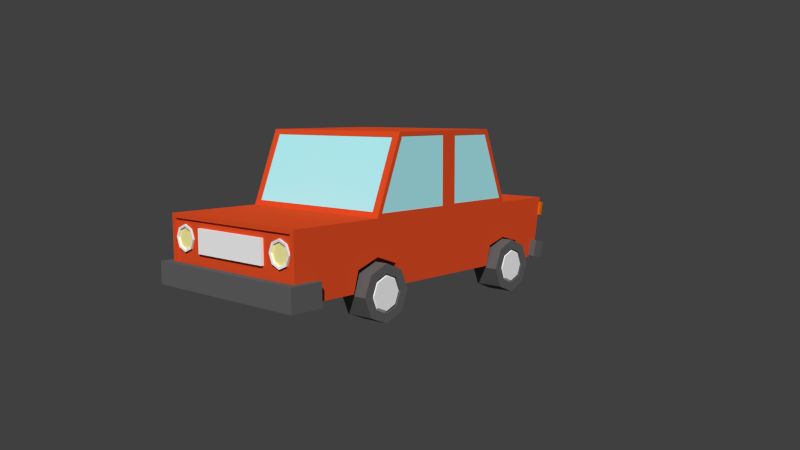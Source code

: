 # Source: car.blend  (saved by Blender 2.67.0; exported with 4.5.12 LTS)
import bpy
from mathutils import Matrix  # noqa: F401  (used for matrix-valued properties, if any)

bpy.ops.wm.read_factory_settings(use_empty=True)
scene = bpy.context.scene
scene.name = 'Scene'

# ---- collections
col_collection_1 = bpy.data.collections.new('Collection 1'); scene.collection.children.link(col_collection_1)

# ---- materials (node trees are filled in below, after node groups)
mat_car_paint = bpy.data.materials.new('Car Paint')
mat_car_paint.alpha_threshold = 0.0
mat_car_paint.use_transparent_shadow = False
mat_car_paint.diffuse_color = (0.8, 0.07989, 0.01871, 1.0)
mat_car_paint.roughness = 0.5
mat_car_paint.line_color = (0.0, 0.0, 0.0, 1.0)
mat_rubber = bpy.data.materials.new('Rubber')
mat_rubber.alpha_threshold = 0.0
mat_rubber.use_transparent_shadow = False
mat_rubber.diffuse_color = (0.1282, 0.1282, 0.1282, 1.0)
mat_rubber.roughness = 0.5
mat_rubber.line_color = (0.0, 0.0, 0.0, 1.0)
mat_chrome = bpy.data.materials.new('Chrome')
mat_chrome.alpha_threshold = 0.0
mat_chrome.use_transparent_shadow = False
mat_chrome.diffuse_color = (1.0, 1.0, 1.0, 1.0)
mat_chrome.roughness = 0.5
mat_chrome.line_color = (0.0, 0.0, 0.0, 1.0)
mat_glass = bpy.data.materials.new('Glass')
mat_glass.alpha_threshold = 0.0
mat_glass.use_transparent_shadow = False
mat_glass.diffuse_color = (0.4718, 0.9512, 1.0, 1.0)
mat_glass.roughness = 0.5
mat_glass.line_color = (0.0, 0.0, 0.0, 1.0)
mat_turn_signal = bpy.data.materials.new('Turn Signal')
mat_turn_signal.alpha_threshold = 0.0
mat_turn_signal.use_transparent_shadow = False
mat_turn_signal.diffuse_color = (0.8, 0.1681, 0.0, 1.0)
mat_turn_signal.roughness = 0.5
mat_turn_signal.line_color = (0.0, 0.0, 0.0, 1.0)
mat_brake_light = bpy.data.materials.new('Brake Light')
mat_brake_light.alpha_threshold = 0.0
mat_brake_light.use_transparent_shadow = False
mat_brake_light.diffuse_color = (0.8, 0.0, 0.0, 1.0)
mat_brake_light.roughness = 0.5
mat_brake_light.line_color = (0.0, 0.0, 0.0, 1.0)
mat_headlight = bpy.data.materials.new('Headlight')
mat_headlight.alpha_threshold = 0.0
mat_headlight.use_transparent_shadow = False
mat_headlight.diffuse_color = (1.0, 0.9241, 0.3703, 1.0)
mat_headlight.roughness = 0.5
mat_headlight.line_color = (0.0, 0.0, 0.0, 1.0)

# ---- material node trees

# ---- world
world_world = bpy.data.worlds.new('World'); scene.world = world_world
world_world.color = (0.05088, 0.05088, 0.05088)
world_world.use_sun_shadow = False
world_world.sun_shadow_jitter_overblur = 0.0
world_world.cycles.sampling_method = 'MANUAL'
world_world.cycles.sample_map_resolution = 256

# ---- cameras
cam_camera = bpy.data.cameras.new('Camera')
cam_camera.clip_end = 100.0
cam_camera.lens = 35.0
cam_camera.sensor_width = 32.0
cam_camera.sensor_height = 18.0
cam_camera.ortho_scale = 7.314
cam_camera.dof.focus_distance = 0.0
cam_camera.dof.aperture_fstop = 128.0

# ---- meshes
me_cube_001 = bpy.data.meshes.new('Cube.001')
me_cube_001.from_pydata([(2.987, -5.935, -2.327), (2.987, 5.765, -2.327), (2.987, -5.935, -0.1407), (2.987, 6.165, -0.1407), (2.987, 3.832, -0.1407), (2.987, -2.601, -0.1407), (0.0, 3.085, -1.617), (2.987, -1.601, 2.466), (2.987, 2.832, 2.466), (2.987, 0.9152, -0.1407), (2.987, 0.6152, -2.327), (2.987, 0.9152, 2.466), (2.987, 0.6152, -0.1407), (2.987, 0.9152, -2.327), (2.987, 0.6152, 2.466), (2.987, 1.082, 0.0264), (2.987, 3.6, 0.0264), (2.987, 1.082, 2.299), (2.987, 2.711, 2.299), (2.987, -1.504, 2.33), (2.987, -2.413, -0.005094), (2.987, 0.4796, -0.005094), (2.987, 0.4796, 2.33), (-2.987, -5.935, -2.327), (-2.987, 5.765, -2.327), (-2.987, -5.935, -0.1407), (-2.987, 6.165, -0.1407), (-2.987, 3.832, -0.1407), (-2.987, -2.601, -0.1407), (4.768e-07, 3.832, -1.399), (-2.987, -1.601, 2.466), (-2.987, 2.832, 2.466), (-2.987, 0.9152, -0.1407), (-2.987, 0.6152, -2.327), (-2.987, 0.9152, 2.466), (-2.987, 0.6152, -0.1407), (-2.987, 0.9152, -2.327), (-2.987, 0.6152, 2.466), (-2.987, 1.082, 0.0264), (-2.987, 3.6, 0.0264), (-2.987, 1.082, 2.299), (-2.987, 2.711, 2.299), (-7.122e-07, -5.935, -0.1407), (-7.122e-07, -5.935, -2.327), (7.122e-07, 6.165, -0.1407), (7.122e-07, 5.765, -2.327), (4.768e-07, 4.646, -1.617), (3.561e-07, 3.832, -0.1407), (-3.561e-07, -2.601, -0.1407), (-3.561e-07, -1.601, 2.466), (1.781e-07, 2.832, 2.466), (-4.451e-08, 0.9152, -2.327), (-8.903e-08, 0.6152, 2.466), (-8.903e-08, 0.6152, -2.327), (-4.451e-08, 0.9152, 2.466), (-2.987, -1.504, 2.33), (-2.987, -2.413, -0.005094), (-2.987, 0.4796, -0.005094), (-2.987, 0.4796, 2.33), (-3.407e-07, -2.544, 0.03216), (2.715, -2.544, 0.03216), (-3.715e-07, -1.659, 2.293), (2.715, -1.659, 2.293), (-2.715, -2.544, 0.03216), (-2.715, -1.659, 2.293), (3.402e-07, 3.772, 0.03855), (2.705, 3.772, 0.03855), (1.807e-07, 2.892, 2.286), (2.705, 2.892, 2.286), (-2.705, 3.772, 0.03855), (-2.705, 2.892, 2.286), (-7.122e-07, -5.935, -2.185), (2.817, -5.935, -2.185), (2.817, -5.935, -0.283), (-7.122e-07, -5.935, -0.283), (-2.817, -5.935, -2.185), (-2.817, -5.935, -0.283), (-7.202e-07, -5.869, -2.185), (2.817, -5.869, -2.185), (2.817, -5.869, -0.283), (-7.202e-07, -5.869, -0.283), (-2.817, -5.869, -2.185), (-2.817, -5.869, -0.283), (-6.573e-07, -5.869, -1.329), (1.564, -5.869, -1.329), (1.564, -5.869, -0.5178), (-6.573e-07, -5.869, -0.5178), (-1.564, -5.869, -1.329), (-1.564, -5.869, -0.5178), (-6.488e-07, -5.958, -1.329), (1.564, -5.958, -1.329), (1.564, -5.958, -0.5178), (-6.488e-07, -5.958, -0.5178), (-1.564, -5.958, -1.329), (-1.564, -5.958, -0.5178), (3.049, 6.026, -0.7874), (3.049, 6.122, -0.3077), (2.602, 6.122, -0.3077), (2.602, 6.026, -0.7874), (3.049, 6.17, -0.8162), (3.049, 6.266, -0.3365), (2.602, 6.266, -0.3365), (2.602, 6.17, -0.8162), (2.584, 6.026, -0.7874), (2.584, 6.122, -0.3077), (1.867, 6.122, -0.3077), (1.867, 6.026, -0.7874), (2.584, 6.17, -0.8162), (2.584, 6.266, -0.3365), (1.867, 6.266, -0.3365), (1.867, 6.17, -0.8162), (-3.049, 6.026, -0.7874), (-3.049, 6.122, -0.3077), (-2.602, 6.122, -0.3077), (-2.602, 6.026, -0.7874), (-3.049, 6.17, -0.8162), (-3.049, 6.266, -0.3365), (-2.602, 6.266, -0.3365), (-2.602, 6.17, -0.8162), (-2.584, 6.026, -0.7874), (-2.584, 6.122, -0.3077), (-1.867, 6.122, -0.3077), (-1.867, 6.026, -0.7874), (-2.584, 6.17, -0.8162), (-2.584, 6.266, -0.3365), (-1.867, 6.266, -0.3365), (-1.867, 6.17, -0.8162), (-7.237e-07, 5.705, -2.326), (-7.237e-07, 5.823, -1.736), (-3.233, 5.705, -2.326), (-3.233, 5.823, -1.736), (3.233, 5.823, -1.736), (3.233, 5.705, -2.326), (-3.233, 5.934, -2.372), (-3.233, 6.052, -1.781), (-2.974, 5.823, -1.736), (-2.974, 5.705, -2.326), (-2.974, 6.052, -1.781), (-2.974, 5.934, -2.372), (-2.974, 5.473, -2.279), (-2.974, 5.591, -1.689), (-3.233, 5.591, -1.689), (-3.233, 5.473, -2.279), (3.233, 5.934, -2.372), (3.233, 6.052, -1.781), (-7.237e-07, 6.052, -1.781), (-7.237e-07, 5.934, -2.372), (2.974, 5.823, -1.736), (2.974, 5.705, -2.326), (2.974, 6.052, -1.781), (2.974, 5.934, -2.372), (2.974, 5.473, -2.279), (2.974, 5.591, -1.689), (3.233, 5.591, -1.689), (3.233, 5.473, -2.279), (3.363e-07, 3.732, 0.02532), (2.705, 3.732, 0.02532), (1.769e-07, 2.852, 2.273), (2.705, 2.852, 2.273), (-2.705, 3.732, 0.02532), (-2.705, 2.852, 2.273), (2.975, 1.082, 0.0264), (2.975, 3.6, 0.0264), (2.975, 1.082, 2.299), (2.975, 2.711, 2.299), (2.975, -1.504, 2.33), (2.975, -2.413, -0.005094), (2.975, 0.4796, -0.005094), (2.975, 0.4796, 2.33), (-2.975, 1.082, 0.0264), (-2.975, 3.6, 0.0264), (-2.975, 1.082, 2.299), (-2.975, 2.711, 2.299), (-2.975, -1.504, 2.33), (-2.975, -2.413, -0.005094), (-2.975, 0.4796, -0.005094), (-2.975, 0.4796, 2.33), (-3.389e-07, -2.534, 0.029), (2.715, -2.534, 0.029), (-3.697e-07, -1.65, 2.29), (2.715, -1.65, 2.29), (-2.715, -2.534, 0.029), (-2.715, -1.65, 2.29), (-7.237e-07, -5.994, -2.464), (-7.237e-07, -5.997, -1.689), (-3.233, -5.994, -2.464), (-3.233, -5.997, -1.689), (3.233, -5.997, -1.689), (3.233, -5.994, -2.464), (-3.233, -6.262, -2.466), (-3.233, -6.266, -1.691), (-2.974, -5.997, -1.689), (-2.974, -5.994, -2.464), (-2.974, -6.266, -1.691), (-2.974, -6.262, -2.466), (-2.974, -5.124, -2.462), (-2.974, -5.127, -1.687), (-3.233, -5.127, -1.687), (-3.233, -5.124, -2.462), (3.233, -6.262, -2.466), (3.233, -6.266, -1.691), (-7.237e-07, -6.266, -1.691), (-7.237e-07, -6.262, -2.466), (2.974, -5.997, -1.689), (2.974, -5.994, -2.464), (2.974, -6.266, -1.691), (2.974, -6.262, -2.466), (2.974, -5.124, -2.462), (2.974, -5.127, -1.687), (3.233, -5.127, -1.687), (3.233, -5.124, -2.462), (2.325, -5.831, -0.5375), (2.066, -5.831, -0.6447), (1.959, -5.831, -0.9035), (2.066, -5.831, -1.162), (2.325, -5.831, -1.269), (2.584, -5.831, -1.162), (2.691, -5.831, -0.9035), (2.584, -5.831, -0.6447), (2.325, -5.925, -0.5375), (2.066, -5.925, -0.6447), (1.959, -5.925, -0.9035), (2.066, -5.925, -1.162), (2.325, -5.925, -1.269), (2.584, -5.925, -1.162), (2.691, -5.925, -0.9035), (2.584, -5.925, -0.6447), (2.325, -5.82, -0.4568), (2.009, -5.82, -0.5876), (1.878, -5.82, -0.9035), (2.009, -5.82, -1.219), (2.325, -5.82, -1.35), (2.641, -5.82, -1.219), (2.772, -5.82, -0.9035), (2.641, -5.82, -0.5876), (2.325, -5.936, -0.4568), (2.009, -5.936, -0.5876), (1.878, -5.936, -0.9035), (2.009, -5.936, -1.219), (2.325, -5.936, -1.35), (2.641, -5.936, -1.219), (2.772, -5.936, -0.9035), (2.641, -5.936, -0.5876), (2.325, -5.877, -0.5375), (2.066, -5.877, -0.6447), (1.959, -5.877, -0.9035), (2.066, -5.877, -1.162), (2.325, -5.877, -1.269), (2.584, -5.877, -1.162), (2.691, -5.877, -0.9035), (2.584, -5.877, -0.6447), (-2.325, -5.831, -0.5375), (-2.066, -5.831, -0.6447), (-1.959, -5.831, -0.9035), (-2.066, -5.831, -1.162), (-2.325, -5.831, -1.269), (-2.584, -5.831, -1.162), (-2.691, -5.831, -0.9035), (-2.584, -5.831, -0.6447), (-2.325, -5.925, -0.5375), (-2.066, -5.925, -0.6447), (-1.959, -5.925, -0.9035), (-2.066, -5.925, -1.162), (-2.325, -5.925, -1.269), (-2.584, -5.925, -1.162), (-2.691, -5.925, -0.9035), (-2.584, -5.925, -0.6447), (-2.325, -5.82, -0.4568), (-2.009, -5.82, -0.5876), (-1.878, -5.82, -0.9035), (-2.009, -5.82, -1.219), (-2.325, -5.82, -1.35), (-2.641, -5.82, -1.219), (-2.772, -5.82, -0.9035), (-2.641, -5.82, -0.5876), (-2.325, -5.936, -0.4568), (-2.009, -5.936, -0.5876), (-1.878, -5.936, -0.9035), (-2.009, -5.936, -1.219), (-2.325, -5.936, -1.35), (-2.641, -5.936, -1.219), (-2.772, -5.936, -0.9035), (-2.641, -5.936, -0.5876), (-2.325, -5.877, -0.5375), (-2.066, -5.877, -0.6447), (-1.959, -5.877, -0.9035), (-2.066, -5.877, -1.162), (-2.325, -5.877, -1.269), (-2.584, -5.877, -1.162), (-2.691, -5.877, -0.9035), (-2.584, -5.877, -0.6447), (2.987, -5.935, -0.9059), (2.987, 6.025, -0.9059), (2.987, 3.832, -0.9059), (2.987, -2.601, -0.9059), (2.987, 0.6152, -0.9059), (2.987, 0.9152, -0.9059), (7.122e-07, 6.025, -0.9059), (-2.987, -5.935, -0.9059), (-2.987, 6.025, -0.9059), (-2.987, 3.832, -0.9059), (-2.987, -2.601, -0.9059), (-2.987, 0.6152, -0.9059), (-2.987, 0.9152, -0.9059), (2.817, -5.935, -0.9486), (-2.817, -5.935, -0.9486), (-7.202e-07, -5.869, -0.9486), (2.817, -5.869, -0.9486), (-2.817, -5.869, -0.9486), (2.987, 0.6152, -1.617), (2.987, -2.601, -1.328), (2.987, 3.832, -1.399), (2.987, 5.895, -1.617), (-2.987, 3.832, -1.399), (-2.987, 5.895, -1.617), (7.122e-07, 5.895, -1.617), (2.987, 0.9152, -1.617), (-2.817, -5.935, -1.567), (2.817, -5.935, -1.567), (-2.987, -5.935, -1.617), (2.987, -5.935, -1.617), (-2.817, -5.869, -1.567), (2.817, -5.869, -1.567), (-7.202e-07, -5.869, -1.567), (-2.987, 0.9152, -1.617), (-2.987, 0.6152, -1.617), (-2.987, -2.601, -1.328), (2.987, -3.435, -0.1407), (2.987, -3.635, -2.327), (-4.451e-07, -3.435, -0.1407), (-4.451e-07, -3.635, -2.327), (-2.987, -3.435, -0.1407), (-2.987, -3.635, -2.327), (2.987, -3.435, -0.9059), (-2.987, -3.435, -0.9059), (-2.987, -3.435, -1.617), (2.987, -3.435, -1.617), (-2.987, -1.008, 2.33), (-2.987, -1.69, -0.005094), (-2.987, -1.047, 2.466), (-2.987, -1.797, -0.1407), (-2.975, -1.008, 2.33), (-2.975, -1.69, -0.005094), (2.975, -1.008, 2.33), (2.975, -1.69, -0.005094), (-2.893e-07, -1.047, 2.466), (2.987, -1.047, 2.466), (2.987, -1.797, -0.1407), (2.987, -1.597, -2.327), (-2.987, -1.797, -1.617), (2.987, -1.797, -1.617), (-2.987, -1.797, -0.9059), (2.987, -1.797, -0.9059), (-2.987, -1.597, -2.327), (2.987, -1.008, 2.33), (2.987, -1.69, -0.005094), (-2.893e-07, -1.597, -2.327), (0.0, -1.797, -1.617), (0.0, -2.601, -1.328), (-2.384e-07, -3.435, -1.617), (-2.987, 4.929, -0.9059), (2.987, 4.929, -0.9059), (-2.987, 4.999, -0.1407), (-2.987, 4.799, -2.327), (-2.987, 4.646, -1.617), (2.987, 4.646, -1.617), (5.342e-07, 4.999, -0.1407), (5.342e-07, 4.799, -2.327), (2.987, 4.999, -0.1407), (2.987, 4.799, -2.327), (-2.987, 3.085, -1.617), (2.987, 3.085, -1.617), (-2.987, 2.957, -0.9059), (2.987, 2.957, -0.9059), (-2.987, 2.957, -0.1407), (1.113e-07, 2.257, 2.466), (2.359e-07, 2.864, -2.327), (2.987, 2.223, 2.299), (-2.975, 2.223, 2.299), (-2.975, 2.845, 0.0264), (2.975, 2.223, 2.299), (2.975, 2.845, 0.0264), (2.987, 2.845, 0.0264), (2.987, 2.864, -2.327), (2.987, 2.257, 2.466), (2.987, 2.957, -0.1407), (-2.987, 2.223, 2.299), (-2.987, 2.845, 0.0264), (-2.987, 2.864, -2.327), (-2.987, 2.257, 2.466)], [], [(315, 312, 1, 45), (336, 320, 0, 328), (6, 376, 388, 370), (64, 63, 181, 182), (16, 18, 164, 162), (371, 316, 13, 383), (354, 19, 165, 343), (316, 309, 10, 13), (54, 52, 14, 11), (11, 14, 12, 9), (382, 15, 9, 385), (377, 18, 8, 384), (18, 16, 4, 8), (15, 17, 11, 9), (74, 76, 82, 80), (369, 367, 45, 1), (327, 329, 42, 2), (367, 46, 364, 363), (368, 366, 47, 4), (66, 65, 155, 156), (346, 345, 49, 7), (348, 356, 53, 10), (384, 375, 54, 11), (13, 10, 53, 51), (20, 19, 7, 5), (355, 20, 5, 347), (354, 22, 14, 346), (22, 21, 12, 14), (315, 45, 24, 314), (335, 332, 23, 319), (46, 367, 369, 365), (60, 62, 180, 178), (56, 55, 173, 174), (370, 388, 36, 324), (387, 38, 169, 379), (324, 36, 33, 325), (54, 34, 37, 52), (34, 32, 35, 37), (387, 374, 32, 38), (386, 389, 31, 41), (41, 31, 27, 39), (38, 32, 34, 40), (73, 74, 80, 79), (363, 24, 45, 367), (331, 25, 42, 329), (376, 6, 371, 383), (362, 27, 47, 366), (70, 67, 157, 160), (339, 30, 49, 345), (353, 33, 53, 356), (389, 34, 54, 375), (36, 51, 53, 33), (56, 28, 30, 55), (338, 340, 28, 56), (337, 339, 37, 58), (58, 37, 35, 57), (60, 59, 48, 5), (61, 62, 7, 49), (62, 60, 5, 7), (59, 63, 28, 48), (64, 61, 49, 30), (63, 64, 30, 28), (65, 66, 4, 47), (68, 67, 50, 8), (66, 68, 8, 4), (69, 65, 47, 27), (67, 70, 31, 50), (70, 69, 27, 31), (72, 71, 43, 0), (318, 72, 0, 320), (74, 73, 2, 42), (71, 75, 23, 43), (305, 76, 25, 298), (76, 74, 42, 25), (322, 323, 77, 78), (321, 81, 77, 323), (304, 73, 79, 307), (317, 75, 81, 321), (71, 72, 78, 77), (75, 71, 77, 81), (85, 84, 83, 86), (88, 86, 83, 87), (91, 92, 89, 90), (94, 93, 89, 92), (86, 88, 94, 92), (84, 85, 91, 90), (88, 87, 93, 94), (83, 84, 90, 89), (87, 83, 89, 93), (85, 86, 92, 91), (97, 98, 95, 96), (101, 100, 99, 102), (98, 97, 101, 102), (97, 96, 100, 101), (96, 95, 99, 100), (95, 98, 102, 99), (105, 106, 103, 104), (109, 108, 107, 110), (106, 105, 109, 110), (105, 104, 108, 109), (104, 103, 107, 108), (103, 106, 110, 107), (113, 112, 111, 114), (117, 118, 115, 116), (114, 118, 117, 113), (113, 117, 116, 112), (112, 116, 115, 111), (111, 115, 118, 114), (121, 120, 119, 122), (125, 126, 123, 124), (122, 126, 125, 121), (121, 125, 124, 120), (120, 124, 123, 119), (119, 123, 126, 122), (147, 149, 145, 128), (135, 130, 141, 140), (132, 143, 144, 131), (137, 138, 133, 134), (136, 129, 133, 138), (148, 150, 143, 132), (129, 130, 134, 133), (149, 144, 143, 150), (147, 152, 153, 131), (130, 135, 137, 134), (130, 129, 142, 141), (140, 141, 142, 139), (136, 135, 140, 139), (129, 136, 139, 142), (128, 127, 148, 147), (145, 149, 150, 146), (127, 146, 150, 148), (131, 144, 149, 147), (131, 153, 154, 132), (152, 151, 154, 153), (148, 151, 152, 147), (132, 154, 151, 148), (135, 128, 145, 137), (128, 135, 136, 127), (145, 146, 138, 137), (127, 136, 138, 146), (156, 155, 157, 158), (159, 160, 157, 155), (65, 69, 159, 155), (68, 66, 156, 158), (69, 70, 160, 159), (67, 68, 158, 157), (381, 162, 164, 380), (344, 167, 168, 343), (355, 21, 167, 344), (377, 17, 163, 380), (19, 20, 166, 165), (382, 16, 162, 381), (21, 22, 168, 167), (17, 15, 161, 163), (379, 378, 172, 170), (342, 341, 176, 175), (38, 40, 171, 169), (58, 57, 175, 176), (41, 39, 170, 172), (337, 58, 176, 341), (386, 41, 172, 378), (338, 56, 174, 342), (177, 178, 180, 179), (177, 179, 182, 181), (62, 61, 179, 180), (61, 64, 182, 179), (59, 60, 178, 177), (63, 59, 177, 181), (203, 184, 201, 205), (191, 196, 197, 186), (188, 187, 200, 199), (193, 190, 189, 194), (192, 194, 189, 185), (204, 188, 199, 206), (185, 189, 190, 186), (205, 206, 199, 200), (203, 187, 209, 208), (186, 190, 193, 191), (186, 197, 198, 185), (196, 195, 198, 197), (192, 195, 196, 191), (185, 198, 195, 192), (184, 203, 204, 183), (201, 202, 206, 205), (183, 204, 206, 202), (187, 203, 205, 200), (187, 188, 210, 209), (208, 209, 210, 207), (204, 203, 208, 207), (188, 204, 207, 210), (191, 193, 201, 184), (184, 183, 192, 191), (201, 193, 194, 202), (183, 202, 194, 192), (213, 212, 211, 218, 217, 216, 215, 214), (219, 243, 250, 226), (224, 240, 241, 225), (212, 228, 227, 211), (218, 234, 233, 217), (223, 239, 240, 224), (217, 233, 232, 216), (222, 238, 239, 223), (216, 232, 231, 215), (221, 237, 238, 222), (229, 237, 236, 228), (232, 240, 239, 231), (227, 235, 242, 234), (228, 236, 235, 227), (231, 239, 238, 230), (234, 242, 241, 233), (230, 238, 237, 229), (233, 241, 240, 232), (211, 227, 234, 218), (213, 229, 228, 212), (225, 241, 242, 226), (219, 235, 236, 220), (214, 230, 229, 213), (226, 242, 235, 219), (220, 236, 237, 221), (215, 231, 230, 214), (245, 246, 247, 248, 249, 250, 243, 244), (220, 244, 243, 219), (223, 247, 246, 222), (226, 250, 249, 225), (222, 246, 245, 221), (225, 249, 248, 224), (221, 245, 244, 220), (224, 248, 247, 223), (253, 254, 255, 256, 257, 258, 251, 252), (259, 266, 290, 283), (264, 265, 281, 280), (252, 251, 267, 268), (258, 257, 273, 274), (263, 264, 280, 279), (257, 256, 272, 273), (262, 263, 279, 278), (256, 255, 271, 272), (261, 262, 278, 277), (269, 268, 276, 277), (272, 271, 279, 280), (267, 274, 282, 275), (268, 267, 275, 276), (271, 270, 278, 279), (274, 273, 281, 282), (270, 269, 277, 278), (273, 272, 280, 281), (251, 258, 274, 267), (253, 252, 268, 269), (265, 266, 282, 281), (259, 260, 276, 275), (254, 253, 269, 270), (266, 259, 275, 282), (260, 261, 277, 276), (255, 254, 270, 271), (285, 284, 283, 290, 289, 288, 287, 286), (260, 259, 283, 284), (263, 262, 286, 287), (266, 265, 289, 290), (262, 261, 285, 286), (265, 264, 288, 289), (261, 260, 284, 285), (264, 263, 287, 288), (44, 3, 292, 297), (327, 2, 291, 333), (368, 4, 293, 361), (347, 5, 294, 352), (385, 9, 296, 373), (9, 12, 295, 296), (44, 297, 299, 26), (331, 334, 298, 25), (362, 360, 300, 27), (340, 351, 301, 28), (374, 372, 303, 32), (32, 303, 302, 35), (73, 304, 291, 2), (317, 305, 298, 319), (79, 80, 306, 307), (82, 308, 306, 80), (318, 304, 307, 322), (76, 305, 308, 82), (303, 324, 325, 302), (296, 295, 309, 316), (297, 292, 312, 315), (297, 315, 314, 299), (304, 318, 320, 291), (75, 317, 319, 23), (372, 370, 324, 303), (72, 318, 322, 78), (351, 349, 326, 301), (333, 291, 320, 336), (352, 294, 310, 350), (308, 321, 323, 306), (334, 335, 319, 298), (307, 306, 323, 322), (360, 364, 313, 300), (373, 296, 316, 371), (305, 317, 321, 308), (361, 293, 311, 365), (5, 48, 329, 327), (0, 43, 330, 328), (28, 331, 329, 48), (23, 332, 330, 43), (5, 327, 333, 294), (28, 301, 334, 331), (294, 333, 336, 310), (301, 326, 335, 334), (35, 302, 351, 340), (19, 354, 346, 7), (14, 52, 345, 346), (57, 35, 340, 338), (302, 325, 349, 351), (55, 337, 341, 173), (309, 350, 348, 10), (57, 338, 342, 175), (325, 33, 353, 349), (12, 347, 352, 295), (21, 355, 347, 12), (22, 354, 343, 168), (20, 355, 344, 166), (166, 344, 343, 165), (37, 339, 345, 52), (174, 173, 341, 342), (295, 352, 350, 309), (55, 30, 339, 337), (357, 350, 310, 358), (358, 310, 336, 359), (349, 357, 358, 326), (326, 358, 359, 335), (357, 356, 348, 350), (330, 332, 335, 359), (353, 356, 357, 349), (359, 336, 328, 330), (312, 365, 369, 1), (371, 6, 29, 311), (3, 44, 366, 368), (314, 24, 363, 364), (311, 29, 46, 365), (26, 362, 366, 44), (3, 368, 361, 292), (26, 299, 360, 362), (299, 314, 364, 360), (292, 361, 365, 312), (15, 382, 381, 161), (40, 386, 378, 171), (8, 50, 375, 384), (16, 382, 385, 4), (40, 34, 389, 386), (300, 313, 370, 372), (13, 51, 376, 383), (4, 385, 373, 293), (29, 313, 364, 46), (169, 171, 378, 379), (161, 381, 380, 163), (31, 389, 375, 50), (39, 387, 379, 170), (36, 388, 376, 51), (18, 377, 380, 164), (293, 373, 371, 311), (39, 27, 374, 387), (6, 370, 313, 29), (27, 300, 372, 374), (17, 377, 384, 11)])
me_cube_001.polygons.foreach_set('material_index', [0, 0, 0, 0, 0, 0, 0, 0, 0, 0, 0, 0, 0, 0, 0, 0, 0, 0, 0, 0, 0, 0, 0, 0, 0, 0, 0, 0, 0, 0, 0, 0, 0, 0, 0, 0, 0, 0, 0, 0, 0, 0, 0, 0, 0, 0, 0, 0, 0, 0, 0, 0, 0, 0, 0, 0, 0, 0, 0, 0, 0, 0, 0, 0, 0, 0, 0, 0, 0, 0, 0, 0, 0, 0, 0, 0, 0, 0, 0, 0, 2, 2, 2, 2, 2, 2, 2, 2, 2, 2, 4, 4, 4, 4, 4, 4, 5, 5, 5, 5, 5, 5, 4, 4, 4, 4, 4, 4, 5, 5, 5, 5, 5, 5, 1, 1, 1, 1, 1, 1, 1, 1, 1, 1, 1, 1, 1, 1, 1, 1, 1, 1, 1, 1, 1, 1, 1, 1, 1, 1, 3, 3, 0, 0, 0, 0, 3, 3, 0, 0, 0, 0, 0, 0, 3, 3, 0, 0, 0, 0, 0, 0, 3, 3, 0, 0, 0, 0, 1, 1, 1, 1, 1, 1, 1, 1, 1, 1, 1, 1, 1, 1, 1, 1, 1, 1, 1, 1, 1, 1, 1, 1, 1, 1, 2, 2, 2, 2, 2, 2, 2, 2, 2, 2, 2, 2, 2, 2, 2, 2, 2, 2, 2, 2, 2, 2, 2, 2, 2, 2, 6, 2, 2, 2, 2, 2, 2, 2, 2, 2, 2, 2, 2, 2, 2, 2, 2, 2, 2, 2, 2, 2, 2, 2, 2, 2, 2, 2, 2, 2, 2, 2, 2, 2, 6, 2, 2, 2, 2, 2, 2, 2, 0, 0, 0, 0, 0, 0, 0, 0, 0, 0, 0, 0, 0, 0, 0, 0, 0, 0, 0, 0, 0, 0, 0, 0, 0, 0, 0, 0, 0, 0, 0, 0, 0, 0, 0, 0, 0, 0, 0, 0, 0, 0, 0, 0, 0, 0, 0, 0, 0, 0, 0, 0, 0, 0, 0, 0, 0, 3, 0, 3, 0, 0, 0, 0, 0, 0, 0, 0, 0, 0, 0, 0, 0, 0, 0, 0, 0, 0, 0, 0, 0, 0, 0, 0, 0, 0, 0, 0, 0, 3, 3, 0, 0, 0, 0, 0, 0, 0, 0, 0])
me_cube_001.materials.append(mat_car_paint)
me_cube_001.materials.append(mat_rubber)
me_cube_001.materials.append(mat_chrome)
me_cube_001.materials.append(mat_glass)
me_cube_001.materials.append(mat_turn_signal)
me_cube_001.materials.append(mat_brake_light)
me_cube_001.materials.append(mat_headlight)
me_cube_001.use_remesh_preserve_volume = False
me_cube_001.use_remesh_preserve_attributes = False
me_cube_001.use_mirror_vertex_groups = False
me_cube_001.update()
me_cube_000 = bpy.data.meshes.new('Cube.000')
me_cube_000.from_pydata([(0.5, 0.6619, -0.6619), (0.5, 0.9361, -2.384e-07), (0.5, 0.6619, 0.6619), (0.5, 0.0, 0.9361), (0.5, 0.0, -0.9361), (0.5, -0.6619, -0.6619), (0.5, -0.9361, -2.384e-07), (0.5, -0.6619, 0.6619), (-0.5, 0.0, -0.9361), (-0.5, -0.6619, -0.6619), (-0.5, -0.9361, -1.192e-07), (-0.5, -0.6619, 0.6619), (-0.5, 0.6619, -0.6619), (-0.5, 0.9361, -1.192e-07), (-0.5, 0.6619, 0.6619), (-0.5, 0.0, 0.9361), (0.5, 0.0, -0.6223), (0.5, 0.4401, -0.4401), (0.5, 0.4401, 0.4401), (0.5, 0.0, 0.6223), (0.5, -0.4401, 0.4401), (0.5, -0.6223, -2.384e-07), (0.5, -0.4401, -0.4401), (0.5, 0.6223, -2.384e-07), (0.4175, 0.0, -0.6223), (0.4175, 0.4401, -0.4401), (0.4175, 0.4401, 0.4401), (0.4175, 0.0, 0.6223), (0.4175, -0.4401, 0.4401), (0.4175, -0.6223, -2.384e-07), (0.4175, -0.4401, -0.4401), (0.4175, 0.6223, -2.384e-07), (0.4936, 0.0, -0.5384), (0.4936, 0.3807, -0.3807), (0.4936, 0.3807, 0.3807), (0.4936, 0.0, 0.5384), (0.4936, -0.3807, 0.3807), (0.4936, -0.5384, -2.384e-07), (0.4936, -0.3807, -0.3807), (0.4936, 0.5384, -2.384e-07)], [], [(0, 12, 13, 1), (3, 15, 11, 7), (4, 8, 12, 0), (1, 13, 14, 2), (5, 9, 8, 4), (6, 10, 9, 5), (2, 14, 15, 3), (9, 10, 11, 15, 14, 13, 12, 8), (7, 11, 10, 6), (17, 25, 24, 16), (16, 4, 0, 17), (18, 2, 3, 19), (20, 7, 6, 21), (19, 3, 7, 20), (22, 5, 4, 16), (23, 1, 2, 18), (17, 0, 1, 23), (21, 6, 5, 22), (38, 32, 33, 39, 34, 35, 36, 37), (20, 28, 27, 19), (23, 31, 25, 17), (21, 29, 28, 20), (18, 26, 31, 23), (19, 27, 26, 18), (16, 24, 30, 22), (22, 30, 29, 21), (32, 24, 25, 33), (34, 26, 27, 35), (36, 28, 29, 37), (35, 27, 28, 36), (38, 30, 24, 32), (39, 31, 26, 34), (33, 25, 31, 39), (37, 29, 30, 38)])
me_cube_000.polygons.foreach_set('material_index', [0, 0, 0, 0, 0, 0, 0, 0, 0, 0, 0, 0, 0, 0, 0, 0, 0, 0, 1, 0, 0, 0, 0, 0, 0, 0, 1, 1, 1, 1, 1, 1, 1, 1])
me_cube_000.materials.append(mat_rubber)
me_cube_000.materials.append(mat_chrome)
me_cube_000.use_remesh_preserve_volume = False
me_cube_000.use_remesh_preserve_attributes = False
me_cube_000.use_mirror_vertex_groups = False
me_cube_000.update()
me_cube_002 = bpy.data.meshes.new('Cube.002')
me_cube_002.from_pydata([(0.5, 0.6619, -0.6619), (0.5, 0.9361, -2.384e-07), (0.5, 0.6619, 0.6619), (0.5, 0.0, 0.9361), (0.5, 0.0, -0.9361), (0.5, -0.6619, -0.6619), (0.5, -0.9361, -2.384e-07), (0.5, -0.6619, 0.6619), (-0.5, 0.0, -0.9361), (-0.5, -0.6619, -0.6619), (-0.5, -0.9361, -1.192e-07), (-0.5, -0.6619, 0.6619), (-0.5, 0.6619, -0.6619), (-0.5, 0.9361, -1.192e-07), (-0.5, 0.6619, 0.6619), (-0.5, 0.0, 0.9361), (0.5, 0.0, -0.6223), (0.5, 0.4401, -0.4401), (0.5, 0.4401, 0.4401), (0.5, 0.0, 0.6223), (0.5, -0.4401, 0.4401), (0.5, -0.6223, -2.384e-07), (0.5, -0.4401, -0.4401), (0.5, 0.6223, -2.384e-07), (0.4175, 0.0, -0.6223), (0.4175, 0.4401, -0.4401), (0.4175, 0.4401, 0.4401), (0.4175, 0.0, 0.6223), (0.4175, -0.4401, 0.4401), (0.4175, -0.6223, -2.384e-07), (0.4175, -0.4401, -0.4401), (0.4175, 0.6223, -2.384e-07), (0.4936, 0.0, -0.5384), (0.4936, 0.3807, -0.3807), (0.4936, 0.3807, 0.3807), (0.4936, 0.0, 0.5384), (0.4936, -0.3807, 0.3807), (0.4936, -0.5384, -2.384e-07), (0.4936, -0.3807, -0.3807), (0.4936, 0.5384, -2.384e-07)], [], [(0, 12, 13, 1), (3, 15, 11, 7), (4, 8, 12, 0), (1, 13, 14, 2), (5, 9, 8, 4), (6, 10, 9, 5), (2, 14, 15, 3), (9, 10, 11, 15, 14, 13, 12, 8), (7, 11, 10, 6), (17, 25, 24, 16), (16, 4, 0, 17), (18, 2, 3, 19), (20, 7, 6, 21), (19, 3, 7, 20), (22, 5, 4, 16), (23, 1, 2, 18), (17, 0, 1, 23), (21, 6, 5, 22), (38, 32, 33, 39, 34, 35, 36, 37), (20, 28, 27, 19), (23, 31, 25, 17), (21, 29, 28, 20), (18, 26, 31, 23), (19, 27, 26, 18), (16, 24, 30, 22), (22, 30, 29, 21), (32, 24, 25, 33), (34, 26, 27, 35), (36, 28, 29, 37), (35, 27, 28, 36), (38, 30, 24, 32), (39, 31, 26, 34), (33, 25, 31, 39), (37, 29, 30, 38)])
me_cube_002.polygons.foreach_set('material_index', [0, 0, 0, 0, 0, 0, 0, 0, 0, 0, 0, 0, 0, 0, 0, 0, 0, 0, 1, 0, 0, 0, 0, 0, 0, 0, 1, 1, 1, 1, 1, 1, 1, 1])
me_cube_002.materials.append(mat_rubber)
me_cube_002.materials.append(mat_chrome)
me_cube_002.use_remesh_preserve_volume = False
me_cube_002.use_remesh_preserve_attributes = False
me_cube_002.use_mirror_vertex_groups = False
me_cube_002.update()

# ---- objects
ob_car = bpy.data.objects.new('Car', me_cube_001)
ob_wheel_back_left = bpy.data.objects.new('Wheel_Back_Left', me_cube_000)
ob_wheel_front_left = bpy.data.objects.new('Wheel_Front_Left', me_cube_000)
ob_wheel_front_right = bpy.data.objects.new('Wheel_Front_Right', me_cube_002)
ob_wheel_back_right = bpy.data.objects.new('Wheel_Back_Right', me_cube_002)
ob_camera = bpy.data.objects.new('Camera', cam_camera)

# ---- transforms, parenting, visibility, modifiers, constraints
ob_car.location = (0.0, -1.165, 3.386)
ob_car.lineart.crease_threshold = 0.0
ob_wheel_back_left.parent = ob_car
ob_wheel_back_left.matrix_parent_inverse = Matrix(((1.0, 0.0, 0.0, -0.0), (0.0, 1.0, 0.0, 1.165), (0.0, 0.0, 1.0, -3.386), (0.0, 0.0, 0.0, 1.0)))
ob_wheel_back_left.location = (2.881, 2.684, 0.9817)
ob_wheel_back_left.lineart.crease_threshold = 0.0
ob_wheel_front_left.parent = ob_car
ob_wheel_front_left.matrix_parent_inverse = Matrix(((1.0, 0.0, 0.0, -0.0), (0.0, 1.0, 0.0, 1.165), (0.0, 0.0, 1.0, -3.386), (0.0, 0.0, 0.0, 1.0)))
ob_wheel_front_left.location = (2.881, -3.79, 0.9817)
ob_wheel_front_left.lineart.crease_threshold = 0.0
ob_wheel_front_right.parent = ob_car
ob_wheel_front_right.matrix_parent_inverse = Matrix(((1.0, 0.0, 0.0, -0.0), (0.0, 1.0, 0.0, 1.165), (0.0, 0.0, 1.0, -3.386), (0.0, 0.0, 0.0, 1.0)))
ob_wheel_front_right.location = (-2.881, -3.79, 0.9817)
ob_wheel_front_right.scale = (-1.0, 1.0, 1.0)
ob_wheel_front_right.lineart.crease_threshold = 0.0
ob_wheel_back_right.parent = ob_car
ob_wheel_back_right.matrix_parent_inverse = Matrix(((1.0, 0.0, 0.0, -0.0), (0.0, 1.0, 0.0, 1.165), (0.0, 0.0, 1.0, -3.386), (0.0, 0.0, 0.0, 1.0)))
ob_wheel_back_right.location = (-2.881, 2.684, 0.9817)
ob_wheel_back_right.scale = (-1.0, 1.0, 1.0)
ob_wheel_back_right.lineart.crease_threshold = 0.0
ob_camera.location = (21.38, -22.68, 6.544)
ob_camera.rotation_euler = (1.439, 0.001655, 0.7455)
ob_camera.lock_rotations_4d = False
ob_camera.empty_display_type = 'ARROWS'
ob_camera.color = (0.0, 0.0, 0.0, 0.0)
ob_camera.display_type = 'WIRE'
ob_camera.lineart.crease_threshold = 0.0

# ---- collection membership
col_collection_1.objects.link(ob_car)
col_collection_1.objects.link(ob_wheel_back_left)
col_collection_1.objects.link(ob_wheel_front_left)
col_collection_1.objects.link(ob_wheel_front_right)
col_collection_1.objects.link(ob_wheel_back_right)
col_collection_1.objects.link(ob_camera)

# ---- scene / render settings (as saved in the file)
scene.camera = ob_camera
scene.frame_start = 1; scene.frame_end = 250; scene.frame_set(0)
scene.render.engine = 'BLENDER_EEVEE_NEXT'
scene.render.image_settings.color_mode = 'RGB'
scene.render.image_settings.compression = 90
scene.render.resolution_percentage = 50
scene.render.dither_intensity = 0.0
scene.render.bake_margin = 2
scene.render.bake_bias = 0.0
scene.cycles.use_denoising = False
scene.cycles.samples = 10
scene.cycles.sampling_pattern = 'TABULATED_SOBOL'
scene.cycles.light_sampling_threshold = 0.0
scene.cycles.use_adaptive_sampling = False
scene.cycles.use_light_tree = False
scene.cycles.blur_glossy = 0.0
scene.cycles.volume_bounces = 1
scene.cycles.pixel_filter_type = 'GAUSSIAN'
scene.cycles.sample_clamp_indirect = 0.0
scene.view_settings.view_transform = 'Standard'
bpy.context.view_layer.update()

# ---- added for rendering (the .blend has no usable light): sun
light_auto_sun = bpy.data.lights.new('AutoSun', 'SUN')
light_auto_sun.energy = 3.0
light_auto_sun.angle = 0.0523599
ob_auto_sun = bpy.data.objects.new('AutoSun', light_auto_sun)
scene.collection.objects.link(ob_auto_sun)
ob_auto_sun.rotation_euler = (0.872665, 0.174533, 0.523599)
bpy.context.view_layer.update()
